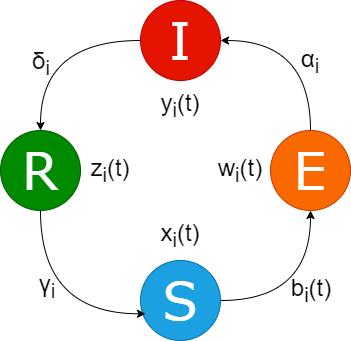

The diagram above was exported from draw.io. Its source (the exported page's mxGraphModel, read from the mxfile embedded in the PNG):
<mxGraphModel dx="1050" dy="541" grid="1" gridSize="10" guides="1" tooltips="1" connect="1" arrows="1" fold="1" page="1" pageScale="1" pageWidth="827" pageHeight="1169" math="0" shadow="0">
  <root>
    <mxCell id="0" />
    <mxCell id="1" parent="0" />
    <mxCell id="BZ0PQwx4cMK9SpBxxrxV-11" style="edgeStyle=orthogonalEdgeStyle;orthogonalLoop=1;jettySize=auto;html=1;entryX=0.5;entryY=1;entryDx=0;entryDy=0;curved=1;" parent="1" source="7WMnzLNuLozj47WWdvQX-1" target="7WMnzLNuLozj47WWdvQX-2" edge="1">
      <mxGeometry relative="1" as="geometry" />
    </mxCell>
    <mxCell id="7WMnzLNuLozj47WWdvQX-1" value="&lt;font face=&quot;Verdana&quot; style=&quot;font-size: 52px;&quot;&gt;S&lt;/font&gt;" style="ellipse;whiteSpace=wrap;html=1;aspect=fixed;fillColor=#1ba1e2;strokeColor=#006EAF;fontColor=#ffffff;" parent="1" vertex="1">
      <mxGeometry x="300" y="280" width="80" height="80" as="geometry" />
    </mxCell>
    <mxCell id="7WMnzLNuLozj47WWdvQX-11" style="edgeStyle=orthogonalEdgeStyle;orthogonalLoop=1;jettySize=auto;html=1;entryX=1;entryY=0.5;entryDx=0;entryDy=0;curved=1;" parent="1" source="7WMnzLNuLozj47WWdvQX-2" target="7WMnzLNuLozj47WWdvQX-3" edge="1">
      <mxGeometry relative="1" as="geometry">
        <Array as="points">
          <mxPoint x="470" y="60" />
        </Array>
      </mxGeometry>
    </mxCell>
    <mxCell id="7WMnzLNuLozj47WWdvQX-2" value="&lt;font color=&quot;#ffffff&quot; face=&quot;Verdana&quot; style=&quot;font-size: 52px;&quot;&gt;E&lt;/font&gt;" style="ellipse;whiteSpace=wrap;html=1;aspect=fixed;fillColor=#fa6800;strokeColor=#C73500;fontColor=#000000;" parent="1" vertex="1">
      <mxGeometry x="430" y="150" width="80" height="80" as="geometry" />
    </mxCell>
    <mxCell id="7WMnzLNuLozj47WWdvQX-9" style="edgeStyle=orthogonalEdgeStyle;orthogonalLoop=1;jettySize=auto;html=1;curved=1;" parent="1" source="7WMnzLNuLozj47WWdvQX-3" target="7WMnzLNuLozj47WWdvQX-4" edge="1">
      <mxGeometry relative="1" as="geometry" />
    </mxCell>
    <mxCell id="7WMnzLNuLozj47WWdvQX-3" value="&lt;font face=&quot;Verdana&quot; style=&quot;font-size: 52px;&quot;&gt;I&lt;/font&gt;" style="ellipse;whiteSpace=wrap;html=1;aspect=fixed;fillColor=#e51400;strokeColor=#B20000;fontColor=#ffffff;" parent="1" vertex="1">
      <mxGeometry x="300" y="20" width="80" height="80" as="geometry" />
    </mxCell>
    <mxCell id="7WMnzLNuLozj47WWdvQX-10" style="edgeStyle=orthogonalEdgeStyle;orthogonalLoop=1;jettySize=auto;html=1;entryX=0.063;entryY=0.666;entryDx=0;entryDy=0;entryPerimeter=0;curved=1;" parent="1" source="7WMnzLNuLozj47WWdvQX-4" target="7WMnzLNuLozj47WWdvQX-1" edge="1">
      <mxGeometry relative="1" as="geometry">
        <Array as="points">
          <mxPoint x="200" y="333" />
        </Array>
      </mxGeometry>
    </mxCell>
    <mxCell id="7WMnzLNuLozj47WWdvQX-4" value="&lt;font face=&quot;Verdana&quot; style=&quot;font-size: 52px;&quot;&gt;R&lt;/font&gt;" style="ellipse;whiteSpace=wrap;html=1;aspect=fixed;fillColor=#008a00;strokeColor=#005700;fontColor=#ffffff;" parent="1" vertex="1">
      <mxGeometry x="160" y="150" width="80" height="80" as="geometry" />
    </mxCell>
    <mxCell id="7WMnzLNuLozj47WWdvQX-13" value="&lt;font style=&quot;font-size: 24px;&quot;&gt;x&lt;sub&gt;i&lt;/sub&gt;(t)&lt;/font&gt;" style="text;html=1;strokeColor=none;fillColor=none;align=center;verticalAlign=middle;whiteSpace=wrap;rounded=0;" parent="1" vertex="1">
      <mxGeometry x="310" y="240" width="60" height="30" as="geometry" />
    </mxCell>
    <mxCell id="7WMnzLNuLozj47WWdvQX-14" value="&lt;font style=&quot;font-size: 24px;&quot;&gt;w&lt;sub&gt;i&lt;/sub&gt;(t)&lt;/font&gt;" style="text;html=1;strokeColor=none;fillColor=none;align=center;verticalAlign=middle;whiteSpace=wrap;rounded=0;" parent="1" vertex="1">
      <mxGeometry x="370" y="175" width="60" height="30" as="geometry" />
    </mxCell>
    <mxCell id="7WMnzLNuLozj47WWdvQX-15" value="&lt;font style=&quot;font-size: 24px;&quot;&gt;y&lt;sub&gt;i&lt;/sub&gt;(t)&lt;/font&gt;" style="text;html=1;strokeColor=none;fillColor=none;align=center;verticalAlign=middle;whiteSpace=wrap;rounded=0;" parent="1" vertex="1">
      <mxGeometry x="310" y="110" width="60" height="30" as="geometry" />
    </mxCell>
    <mxCell id="7WMnzLNuLozj47WWdvQX-16" value="&lt;font style=&quot;font-size: 24px;&quot;&gt;z&lt;sub&gt;i&lt;/sub&gt;(t)&lt;/font&gt;" style="text;html=1;strokeColor=none;fillColor=none;align=center;verticalAlign=middle;whiteSpace=wrap;rounded=0;" parent="1" vertex="1">
      <mxGeometry x="240" y="175" width="60" height="30" as="geometry" />
    </mxCell>
    <mxCell id="7WMnzLNuLozj47WWdvQX-17" value="&lt;font style=&quot;font-size: 24px;&quot;&gt;b&lt;sub&gt;i&lt;/sub&gt;(t)&lt;/font&gt;" style="text;html=1;strokeColor=none;fillColor=none;align=center;verticalAlign=middle;whiteSpace=wrap;rounded=0;" parent="1" vertex="1">
      <mxGeometry x="441" y="295" width="60" height="30" as="geometry" />
    </mxCell>
    <mxCell id="BZ0PQwx4cMK9SpBxxrxV-2" value="&lt;font style=&quot;font-size: 24px;&quot;&gt;α&lt;sub&gt;i&lt;/sub&gt;&lt;/font&gt;" style="text;html=1;strokeColor=none;fillColor=none;align=center;verticalAlign=middle;whiteSpace=wrap;rounded=0;" parent="1" vertex="1">
      <mxGeometry x="440" y="66" width="60" height="30" as="geometry" />
    </mxCell>
    <mxCell id="BZ0PQwx4cMK9SpBxxrxV-8" value="&lt;font style=&quot;font-size: 24px;&quot;&gt;δ&lt;sub&gt;i&lt;/sub&gt;&lt;/font&gt;" style="text;html=1;strokeColor=none;fillColor=none;align=center;verticalAlign=middle;whiteSpace=wrap;rounded=0;" parent="1" vertex="1">
      <mxGeometry x="171" y="68" width="60" height="30" as="geometry" />
    </mxCell>
    <mxCell id="BZ0PQwx4cMK9SpBxxrxV-10" value="&lt;font style=&quot;font-size: 24px;&quot;&gt;γ&lt;sub&gt;i&lt;/sub&gt;&lt;/font&gt;" style="text;html=1;strokeColor=none;fillColor=none;align=center;verticalAlign=middle;whiteSpace=wrap;rounded=0;" parent="1" vertex="1">
      <mxGeometry x="177" y="291" width="60" height="30" as="geometry" />
    </mxCell>
  </root>
</mxGraphModel>